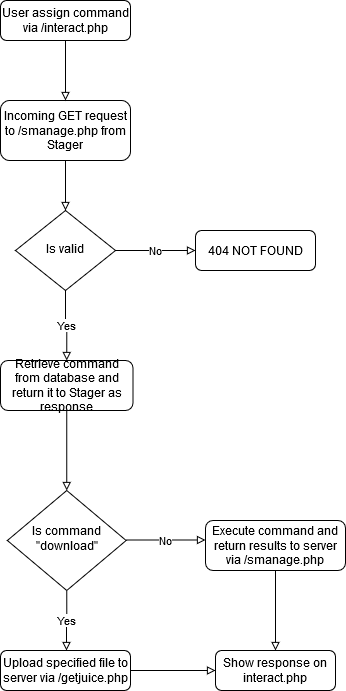

The diagram above was exported from draw.io. Its source (the exported page's mxGraphModel, read from the mxfile embedded in the PNG):
<mxGraphModel dx="1038" dy="575" grid="1" gridSize="10" guides="1" tooltips="1" connect="1" arrows="1" fold="1" page="1" pageScale="1" pageWidth="827" pageHeight="1169" math="0" shadow="0">
  <root>
    <mxCell id="WIyWlLk6GJQsqaUBKTNV-0" />
    <mxCell id="WIyWlLk6GJQsqaUBKTNV-1" parent="WIyWlLk6GJQsqaUBKTNV-0" />
    <mxCell id="N6rSDNJmoVdVqyLS-tqx-11" style="edgeStyle=orthogonalEdgeStyle;rounded=0;orthogonalLoop=1;jettySize=auto;html=1;exitX=0.5;exitY=1;exitDx=0;exitDy=0;entryX=0.5;entryY=0;entryDx=0;entryDy=0;endArrow=block;endFill=0;strokeWidth=1;" edge="1" parent="WIyWlLk6GJQsqaUBKTNV-1" source="WIyWlLk6GJQsqaUBKTNV-3" target="WIyWlLk6GJQsqaUBKTNV-10">
      <mxGeometry relative="1" as="geometry" />
    </mxCell>
    <mxCell id="WIyWlLk6GJQsqaUBKTNV-3" value="Incoming GET request to /smanage.php from Stager" style="rounded=1;whiteSpace=wrap;html=1;fontSize=12;glass=0;strokeWidth=1;shadow=0;" parent="WIyWlLk6GJQsqaUBKTNV-1" vertex="1">
      <mxGeometry x="155" y="180" width="130" height="60" as="geometry" />
    </mxCell>
    <mxCell id="N6rSDNJmoVdVqyLS-tqx-9" value="Yes" style="edgeStyle=orthogonalEdgeStyle;rounded=0;orthogonalLoop=1;jettySize=auto;html=1;exitX=0.5;exitY=1;exitDx=0;exitDy=0;entryX=0.5;entryY=0;entryDx=0;entryDy=0;endArrow=block;endFill=0;strokeWidth=1;" edge="1" parent="WIyWlLk6GJQsqaUBKTNV-1" source="WIyWlLk6GJQsqaUBKTNV-10" target="WIyWlLk6GJQsqaUBKTNV-11">
      <mxGeometry relative="1" as="geometry" />
    </mxCell>
    <mxCell id="N6rSDNJmoVdVqyLS-tqx-10" value="No" style="edgeStyle=orthogonalEdgeStyle;rounded=0;orthogonalLoop=1;jettySize=auto;html=1;exitX=1;exitY=0.5;exitDx=0;exitDy=0;entryX=0;entryY=0.5;entryDx=0;entryDy=0;endArrow=block;endFill=0;strokeWidth=1;" edge="1" parent="WIyWlLk6GJQsqaUBKTNV-1" source="WIyWlLk6GJQsqaUBKTNV-10" target="WIyWlLk6GJQsqaUBKTNV-12">
      <mxGeometry relative="1" as="geometry" />
    </mxCell>
    <mxCell id="WIyWlLk6GJQsqaUBKTNV-10" value="Is valid" style="rhombus;whiteSpace=wrap;html=1;shadow=0;fontFamily=Helvetica;fontSize=12;align=center;strokeWidth=1;spacing=6;spacingTop=-4;" parent="WIyWlLk6GJQsqaUBKTNV-1" vertex="1">
      <mxGeometry x="170" y="290" width="100" height="80" as="geometry" />
    </mxCell>
    <mxCell id="N6rSDNJmoVdVqyLS-tqx-23" style="edgeStyle=orthogonalEdgeStyle;rounded=0;orthogonalLoop=1;jettySize=auto;html=1;exitX=0.5;exitY=1;exitDx=0;exitDy=0;entryX=0.5;entryY=0;entryDx=0;entryDy=0;endArrow=block;endFill=0;strokeWidth=1;" edge="1" parent="WIyWlLk6GJQsqaUBKTNV-1" source="WIyWlLk6GJQsqaUBKTNV-11" target="N6rSDNJmoVdVqyLS-tqx-22">
      <mxGeometry relative="1" as="geometry" />
    </mxCell>
    <mxCell id="WIyWlLk6GJQsqaUBKTNV-11" value="Retrieve command from database and return it to Stager as response" style="rounded=1;whiteSpace=wrap;html=1;fontSize=12;glass=0;strokeWidth=1;shadow=0;" parent="WIyWlLk6GJQsqaUBKTNV-1" vertex="1">
      <mxGeometry x="155" y="440" width="132.5" height="50" as="geometry" />
    </mxCell>
    <mxCell id="WIyWlLk6GJQsqaUBKTNV-12" value="404 NOT FOUND" style="rounded=1;whiteSpace=wrap;html=1;fontSize=12;glass=0;strokeWidth=1;shadow=0;" parent="WIyWlLk6GJQsqaUBKTNV-1" vertex="1">
      <mxGeometry x="350" y="310" width="120" height="40" as="geometry" />
    </mxCell>
    <mxCell id="N6rSDNJmoVdVqyLS-tqx-21" style="edgeStyle=orthogonalEdgeStyle;rounded=0;orthogonalLoop=1;jettySize=auto;html=1;exitX=0.5;exitY=1;exitDx=0;exitDy=0;entryX=0.5;entryY=0;entryDx=0;entryDy=0;endArrow=block;endFill=0;strokeWidth=1;" edge="1" parent="WIyWlLk6GJQsqaUBKTNV-1" source="N6rSDNJmoVdVqyLS-tqx-17" target="WIyWlLk6GJQsqaUBKTNV-3">
      <mxGeometry relative="1" as="geometry" />
    </mxCell>
    <mxCell id="N6rSDNJmoVdVqyLS-tqx-17" value="User assign command via /interact.php" style="rounded=1;whiteSpace=wrap;html=1;fontSize=12;glass=0;strokeWidth=1;shadow=0;" vertex="1" parent="WIyWlLk6GJQsqaUBKTNV-1">
      <mxGeometry x="155" y="80" width="130" height="40" as="geometry" />
    </mxCell>
    <mxCell id="N6rSDNJmoVdVqyLS-tqx-27" value="Yes" style="edgeStyle=orthogonalEdgeStyle;rounded=0;orthogonalLoop=1;jettySize=auto;html=1;exitX=0.5;exitY=1;exitDx=0;exitDy=0;endArrow=block;endFill=0;strokeWidth=1;" edge="1" parent="WIyWlLk6GJQsqaUBKTNV-1" source="N6rSDNJmoVdVqyLS-tqx-22">
      <mxGeometry relative="1" as="geometry">
        <mxPoint x="221" y="730" as="targetPoint" />
      </mxGeometry>
    </mxCell>
    <mxCell id="N6rSDNJmoVdVqyLS-tqx-22" value="Is command &quot;download&quot;" style="rhombus;whiteSpace=wrap;html=1;shadow=0;fontFamily=Helvetica;fontSize=12;align=center;strokeWidth=1;spacing=6;spacingTop=-4;" vertex="1" parent="WIyWlLk6GJQsqaUBKTNV-1">
      <mxGeometry x="161.88" y="570" width="118.75" height="100" as="geometry" />
    </mxCell>
    <mxCell id="N6rSDNJmoVdVqyLS-tqx-24" value="No" style="edgeStyle=orthogonalEdgeStyle;rounded=0;orthogonalLoop=1;jettySize=auto;html=1;exitX=1;exitY=0.5;exitDx=0;exitDy=0;entryX=0;entryY=0.5;entryDx=0;entryDy=0;endArrow=block;endFill=0;strokeWidth=1;" edge="1" parent="WIyWlLk6GJQsqaUBKTNV-1">
      <mxGeometry relative="1" as="geometry">
        <mxPoint x="280" y="619.5" as="sourcePoint" />
        <mxPoint x="360" y="619.5" as="targetPoint" />
      </mxGeometry>
    </mxCell>
    <mxCell id="N6rSDNJmoVdVqyLS-tqx-32" style="edgeStyle=orthogonalEdgeStyle;rounded=0;orthogonalLoop=1;jettySize=auto;html=1;exitX=0.5;exitY=1;exitDx=0;exitDy=0;endArrow=block;endFill=0;strokeWidth=1;" edge="1" parent="WIyWlLk6GJQsqaUBKTNV-1" source="N6rSDNJmoVdVqyLS-tqx-25" target="N6rSDNJmoVdVqyLS-tqx-31">
      <mxGeometry relative="1" as="geometry" />
    </mxCell>
    <mxCell id="N6rSDNJmoVdVqyLS-tqx-25" value="&lt;div&gt;Execute command and&lt;/div&gt;&lt;div&gt;return results to server via /smanage.php&lt;br&gt;&lt;/div&gt;" style="rounded=1;whiteSpace=wrap;html=1;fontSize=12;glass=0;strokeWidth=1;shadow=0;" vertex="1" parent="WIyWlLk6GJQsqaUBKTNV-1">
      <mxGeometry x="360" y="600" width="140" height="50" as="geometry" />
    </mxCell>
    <mxCell id="N6rSDNJmoVdVqyLS-tqx-35" style="edgeStyle=orthogonalEdgeStyle;rounded=0;orthogonalLoop=1;jettySize=auto;html=1;exitX=1;exitY=0.5;exitDx=0;exitDy=0;entryX=0;entryY=0.5;entryDx=0;entryDy=0;endArrow=block;endFill=0;strokeWidth=1;" edge="1" parent="WIyWlLk6GJQsqaUBKTNV-1" source="N6rSDNJmoVdVqyLS-tqx-28" target="N6rSDNJmoVdVqyLS-tqx-31">
      <mxGeometry relative="1" as="geometry" />
    </mxCell>
    <mxCell id="N6rSDNJmoVdVqyLS-tqx-28" value="Upload specified file to server via /getjuice.php" style="rounded=1;whiteSpace=wrap;html=1;fontSize=12;glass=0;strokeWidth=1;shadow=0;" vertex="1" parent="WIyWlLk6GJQsqaUBKTNV-1">
      <mxGeometry x="155" y="730" width="130" height="40" as="geometry" />
    </mxCell>
    <mxCell id="N6rSDNJmoVdVqyLS-tqx-31" value="Show response on interact.php" style="rounded=1;whiteSpace=wrap;html=1;fontSize=12;glass=0;strokeWidth=1;shadow=0;" vertex="1" parent="WIyWlLk6GJQsqaUBKTNV-1">
      <mxGeometry x="370" y="730" width="120" height="40" as="geometry" />
    </mxCell>
  </root>
</mxGraphModel>